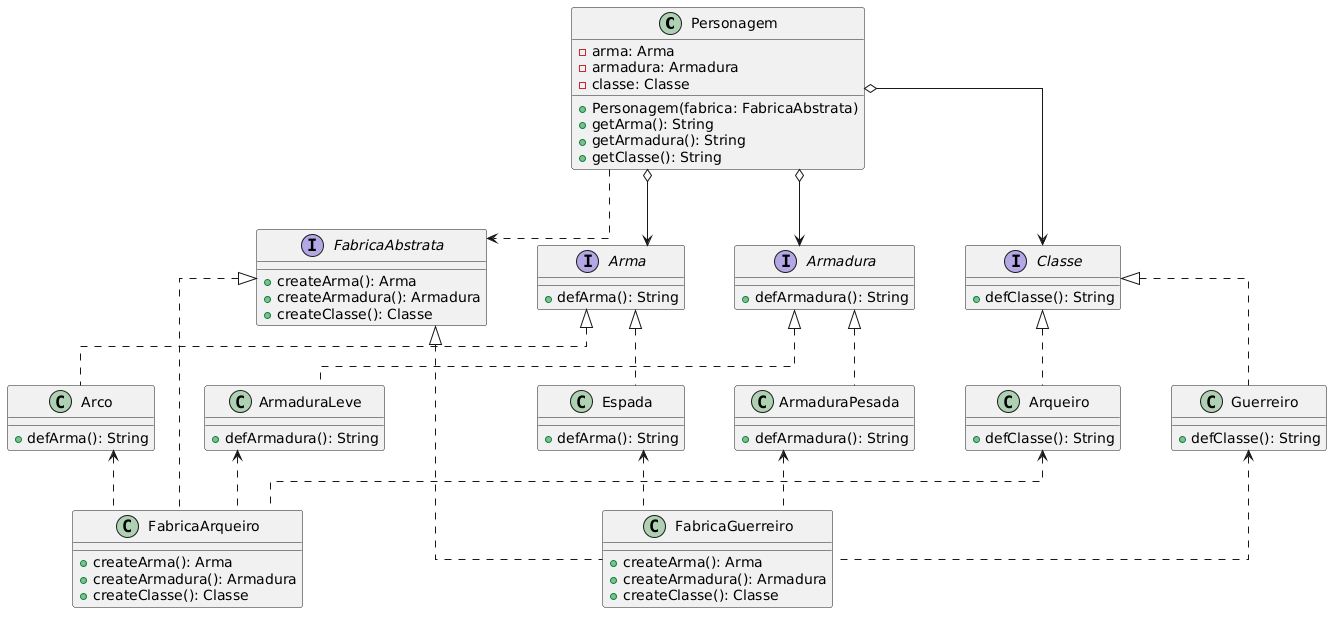

The diagram above was rendered by PlantUML. Its source (embedded in the PNG):
@startuml
skinparam linetype ortho
skinparam nodesep 50
skinparam ranksep 60

class Personagem {
    -arma: Arma
    -armadura: Armadura
    -classe: Classe
    +Personagem(fabrica: FabricaAbstrata)
    +getArma(): String
    +getArmadura(): String
    +getClasse(): String
}

' Agrupamento das Interfaces (Abstrações)
together {
    interface FabricaAbstrata {
        +createArma(): Arma
        +createArmadura(): Armadura
        +createClasse(): Classe
    }

    interface Arma {
        +defArma(): String
    }

    interface Armadura {
        +defArmadura(): String
    }

    interface Classe {
        +defClasse(): String
    }
}

' Agrupamento da Família Arqueiro
together {
    class FabricaArqueiro implements FabricaAbstrata {
        +createArma(): Arma
        +createArmadura(): Armadura
        +createClasse(): Classe
    }
    class Arco implements Arma {
        +defArma(): String
    }
    class ArmaduraLeve implements Armadura {
        +defArmadura(): String
    }
    class Arqueiro implements Classe {
        +defClasse(): String
    }
}

' Agrupamento da Família Guerreiro
together {
    class FabricaGuerreiro implements FabricaAbstrata {
        +createArma(): Arma
        +createArmadura(): Armadura
        +createClasse(): Classe
    }
    class Espada implements Arma {
        +defArma(): String
    }
    class ArmaduraPesada implements Armadura {
        +defArmadura(): String
    }
    class Guerreiro implements Classe {
        +defClasse(): String
    }
}

' Relações de Composição e Dependência do Cliente
Personagem o--> Arma
Personagem o--> Armadura
Personagem o--> Classe
Personagem ..> FabricaAbstrata 

' Relações de Criação (Fábricas -> Produtos)
FabricaArqueiro .up.> Arco
FabricaArqueiro .up.> ArmaduraLeve
FabricaArqueiro .up.> Arqueiro

FabricaGuerreiro .up.> Espada
FabricaGuerreiro .up.> ArmaduraPesada
FabricaGuerreiro .up.> Guerreiro
@enduml